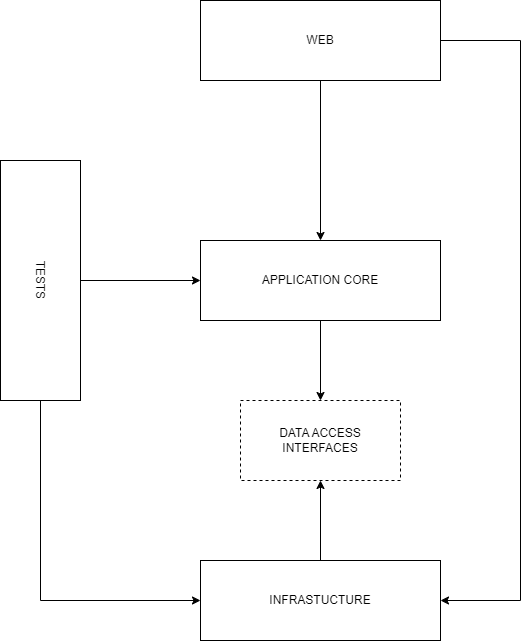

The diagram above was exported from draw.io. Its source (the exported page's mxGraphModel, read from the mxfile embedded in the PNG):
<mxGraphModel dx="1434" dy="738" grid="1" gridSize="10" guides="1" tooltips="1" connect="1" arrows="1" fold="1" page="1" pageScale="1" pageWidth="850" pageHeight="1100" math="0" shadow="0">
  <root>
    <mxCell id="0" />
    <mxCell id="1" parent="0" />
    <mxCell id="AAGuUKM-OjpKKJXzKCjv-16" style="edgeStyle=orthogonalEdgeStyle;rounded=0;orthogonalLoop=1;jettySize=auto;html=1;entryX=0.5;entryY=0;entryDx=0;entryDy=0;" parent="1" source="AAGuUKM-OjpKKJXzKCjv-5" target="AAGuUKM-OjpKKJXzKCjv-7" edge="1">
      <mxGeometry relative="1" as="geometry" />
    </mxCell>
    <mxCell id="AAGuUKM-OjpKKJXzKCjv-17" style="edgeStyle=orthogonalEdgeStyle;rounded=0;orthogonalLoop=1;jettySize=auto;html=1;entryX=1;entryY=0.5;entryDx=0;entryDy=0;" parent="1" source="AAGuUKM-OjpKKJXzKCjv-5" target="AAGuUKM-OjpKKJXzKCjv-9" edge="1">
      <mxGeometry relative="1" as="geometry">
        <Array as="points">
          <mxPoint x="640" y="80" />
          <mxPoint x="640" y="640" />
        </Array>
      </mxGeometry>
    </mxCell>
    <mxCell id="AAGuUKM-OjpKKJXzKCjv-5" value="WEB" style="rounded=0;whiteSpace=wrap;html=1;" parent="1" vertex="1">
      <mxGeometry x="320" y="40" width="240" height="80" as="geometry" />
    </mxCell>
    <mxCell id="AAGuUKM-OjpKKJXzKCjv-21" style="edgeStyle=orthogonalEdgeStyle;rounded=0;orthogonalLoop=1;jettySize=auto;html=1;entryX=0.5;entryY=0;entryDx=0;entryDy=0;" parent="1" source="AAGuUKM-OjpKKJXzKCjv-7" target="AAGuUKM-OjpKKJXzKCjv-20" edge="1">
      <mxGeometry relative="1" as="geometry" />
    </mxCell>
    <mxCell id="AAGuUKM-OjpKKJXzKCjv-7" value="APPLICATION CORE" style="rounded=0;whiteSpace=wrap;html=1;" parent="1" vertex="1">
      <mxGeometry x="320" y="280" width="240" height="80" as="geometry" />
    </mxCell>
    <mxCell id="AAGuUKM-OjpKKJXzKCjv-22" style="edgeStyle=orthogonalEdgeStyle;rounded=0;orthogonalLoop=1;jettySize=auto;html=1;entryX=0.5;entryY=1;entryDx=0;entryDy=0;" parent="1" source="AAGuUKM-OjpKKJXzKCjv-9" target="AAGuUKM-OjpKKJXzKCjv-20" edge="1">
      <mxGeometry relative="1" as="geometry" />
    </mxCell>
    <mxCell id="AAGuUKM-OjpKKJXzKCjv-9" value="INFRASTUCTURE" style="rounded=0;whiteSpace=wrap;html=1;" parent="1" vertex="1">
      <mxGeometry x="320" y="600" width="240" height="80" as="geometry" />
    </mxCell>
    <mxCell id="AAGuUKM-OjpKKJXzKCjv-18" style="edgeStyle=orthogonalEdgeStyle;rounded=0;orthogonalLoop=1;jettySize=auto;html=1;entryX=0;entryY=0.5;entryDx=0;entryDy=0;" parent="1" source="AAGuUKM-OjpKKJXzKCjv-12" target="AAGuUKM-OjpKKJXzKCjv-7" edge="1">
      <mxGeometry relative="1" as="geometry" />
    </mxCell>
    <mxCell id="AAGuUKM-OjpKKJXzKCjv-19" style="edgeStyle=orthogonalEdgeStyle;rounded=0;orthogonalLoop=1;jettySize=auto;html=1;entryX=0;entryY=0.5;entryDx=0;entryDy=0;" parent="1" source="AAGuUKM-OjpKKJXzKCjv-12" target="AAGuUKM-OjpKKJXzKCjv-9" edge="1">
      <mxGeometry relative="1" as="geometry">
        <Array as="points">
          <mxPoint x="160" y="640" />
        </Array>
      </mxGeometry>
    </mxCell>
    <mxCell id="AAGuUKM-OjpKKJXzKCjv-12" value="TESTS" style="rounded=0;whiteSpace=wrap;html=1;rotation=90;" parent="1" vertex="1">
      <mxGeometry x="40" y="280" width="240" height="80" as="geometry" />
    </mxCell>
    <mxCell id="AAGuUKM-OjpKKJXzKCjv-20" value="DATA ACCESS INTERFACES" style="rounded=0;whiteSpace=wrap;html=1;dashed=1;" parent="1" vertex="1">
      <mxGeometry x="360" y="440" width="160" height="80" as="geometry" />
    </mxCell>
  </root>
</mxGraphModel>